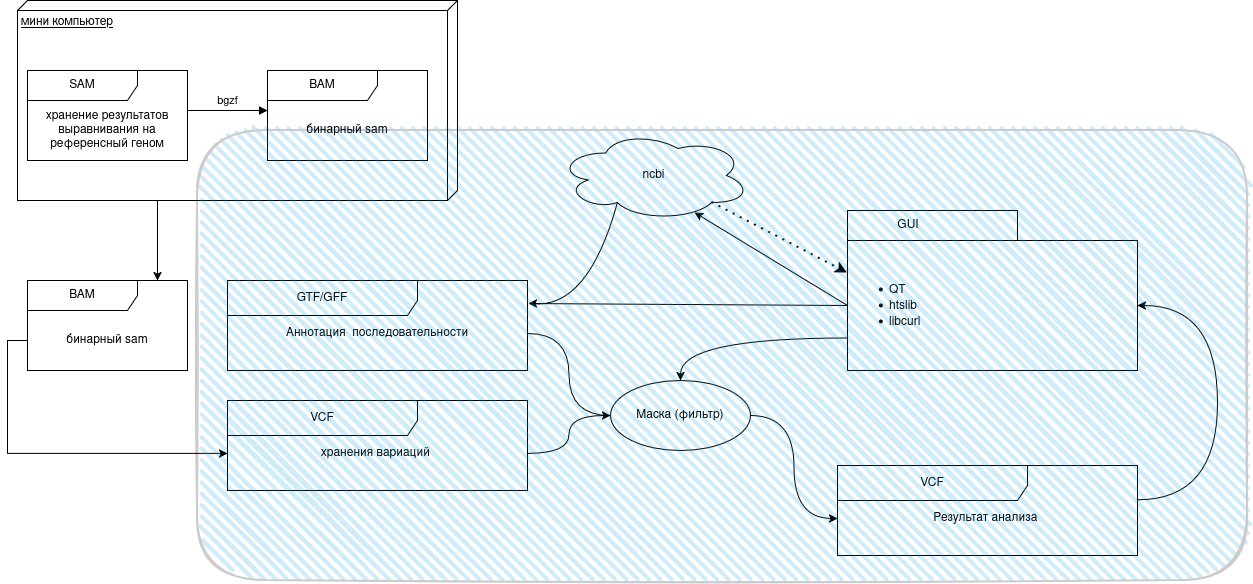

The diagram above was exported from draw.io. Its source (the exported page's mxGraphModel, read from the mxfile embedded in the PNG):
<mxGraphModel dx="1414" dy="800" grid="1" gridSize="10" guides="1" tooltips="1" connect="1" arrows="1" fold="1" page="1" pageScale="1" pageWidth="827" pageHeight="1169" math="0" shadow="0">
  <root>
    <mxCell id="0" />
    <mxCell id="1" parent="0" />
    <mxCell id="AzghxKcmFLt2iLhEn61Q-2" edge="1" parent="1" style="edgeStyle=orthogonalEdgeStyle;rounded=0;orthogonalLoop=1;jettySize=auto;html=1;" target="Ek9ZWB_T9aYnjY5nCQhV-14" value="">
      <mxGeometry relative="1" as="geometry">
        <Array as="points">
          <mxPoint x="160" y="230" />
        </Array>
        <mxPoint x="110" y="230" as="sourcePoint" />
      </mxGeometry>
    </mxCell>
    <mxCell id="Ek9ZWB_T9aYnjY5nCQhV-4" parent="1" style="verticalAlign=top;align=left;spacingTop=8;spacingLeft=2;spacingRight=12;shape=cube;size=10;direction=south;fontStyle=4;html=1;whiteSpace=wrap;" value="мини компьютер" vertex="1">
      <mxGeometry height="200" width="440" x="20" y="30" as="geometry" />
    </mxCell>
    <mxCell id="Ek9ZWB_T9aYnjY5nCQhV-5" connectable="0" parent="1" style="group" value="" vertex="1">
      <mxGeometry height="90" width="320" x="30" y="100" as="geometry" />
    </mxCell>
    <mxCell id="Ek9ZWB_T9aYnjY5nCQhV-1" parent="Ek9ZWB_T9aYnjY5nCQhV-5" style="shape=umlFrame;whiteSpace=wrap;html=1;pointerEvents=0;width=110;height=30;" value="SAM" vertex="1">
      <mxGeometry height="90" width="160" as="geometry" />
    </mxCell>
    <mxCell id="Ek9ZWB_T9aYnjY5nCQhV-2" parent="Ek9ZWB_T9aYnjY5nCQhV-5" style="text;html=1;whiteSpace=wrap;strokeColor=none;fillColor=none;align=center;verticalAlign=middle;rounded=0;" value="хранение результатов выравнивания на референсный геном" vertex="1">
      <mxGeometry height="40" width="160" y="40" as="geometry" />
    </mxCell>
    <mxCell id="Ek9ZWB_T9aYnjY5nCQhV-11" edge="1" parent="Ek9ZWB_T9aYnjY5nCQhV-5" style="html=1;verticalAlign=bottom;endArrow=block;edgeStyle=sequenceEdgeStyle;libavoidRouting=0;curved=0;rounded=0;" value="bgzf">
      <mxGeometry relative="1" width="80" as="geometry">
        <mxPoint x="160" y="40" as="sourcePoint" />
        <mxPoint x="240" y="40" as="targetPoint" />
      </mxGeometry>
    </mxCell>
    <mxCell id="Ek9ZWB_T9aYnjY5nCQhV-6" connectable="0" parent="1" style="group" value="" vertex="1">
      <mxGeometry height="90" width="160" x="270" y="100" as="geometry" />
    </mxCell>
    <mxCell id="Ek9ZWB_T9aYnjY5nCQhV-7" parent="Ek9ZWB_T9aYnjY5nCQhV-6" style="shape=umlFrame;whiteSpace=wrap;html=1;pointerEvents=0;width=110;height=30;" value="BAM" vertex="1">
      <mxGeometry height="90" width="160" as="geometry" />
    </mxCell>
    <mxCell id="Ek9ZWB_T9aYnjY5nCQhV-8" parent="Ek9ZWB_T9aYnjY5nCQhV-6" style="text;html=1;whiteSpace=wrap;strokeColor=none;fillColor=none;align=center;verticalAlign=middle;rounded=0;" value="бинарный sam" vertex="1">
      <mxGeometry height="40" width="160" y="40" as="geometry" />
    </mxCell>
    <mxCell id="Ek9ZWB_T9aYnjY5nCQhV-13" connectable="0" parent="1" style="group" value="" vertex="1">
      <mxGeometry height="90" width="160" x="30" y="310" as="geometry" />
    </mxCell>
    <mxCell id="Ek9ZWB_T9aYnjY5nCQhV-14" parent="Ek9ZWB_T9aYnjY5nCQhV-13" style="shape=umlFrame;whiteSpace=wrap;html=1;pointerEvents=0;width=110;height=30;" value="BAM" vertex="1">
      <mxGeometry height="90" width="160" as="geometry" />
    </mxCell>
    <mxCell id="Ek9ZWB_T9aYnjY5nCQhV-15" parent="Ek9ZWB_T9aYnjY5nCQhV-13" style="text;html=1;whiteSpace=wrap;strokeColor=none;fillColor=none;align=center;verticalAlign=middle;rounded=0;" value="бинарный sam" vertex="1">
      <mxGeometry height="40" width="160" y="40" as="geometry" />
    </mxCell>
    <mxCell id="AKi-Jij1K3zIiqha0tBa-20" connectable="0" parent="1" style="group" value="" vertex="1">
      <mxGeometry height="90" width="300" x="230" y="430" as="geometry" />
    </mxCell>
    <mxCell id="AKi-Jij1K3zIiqha0tBa-17" parent="AKi-Jij1K3zIiqha0tBa-20" style="shape=umlFrame;whiteSpace=wrap;html=1;pointerEvents=0;width=190;height=35;" value="VCF" vertex="1">
      <mxGeometry height="90" width="300" as="geometry" />
    </mxCell>
    <mxCell id="AKi-Jij1K3zIiqha0tBa-19" parent="AKi-Jij1K3zIiqha0tBa-20" style="text;html=1;whiteSpace=wrap;strokeColor=none;fillColor=none;align=center;verticalAlign=middle;rounded=0;" value="хранения вариаций&amp;nbsp;" vertex="1">
      <mxGeometry height="74.25" width="300" y="15.75" as="geometry" />
    </mxCell>
    <mxCell id="AKi-Jij1K3zIiqha0tBa-29" connectable="0" parent="1" style="group" value="" vertex="1">
      <mxGeometry height="90" width="300" x="230" y="310" as="geometry" />
    </mxCell>
    <mxCell id="AKi-Jij1K3zIiqha0tBa-30" parent="AKi-Jij1K3zIiqha0tBa-29" style="shape=umlFrame;whiteSpace=wrap;html=1;pointerEvents=0;width=190;height=35;" value="GTF/GFF" vertex="1">
      <mxGeometry height="90" width="300" as="geometry" />
    </mxCell>
    <mxCell id="AKi-Jij1K3zIiqha0tBa-31" parent="AKi-Jij1K3zIiqha0tBa-29" style="text;html=1;whiteSpace=wrap;strokeColor=none;fillColor=none;align=center;verticalAlign=middle;rounded=0;" value="&lt;div&gt;Аннотация&amp;nbsp; последовательности&lt;/div&gt;" vertex="1">
      <mxGeometry height="74.25" width="300" y="15.75" as="geometry" />
    </mxCell>
    <mxCell id="AzghxKcmFLt2iLhEn61Q-9" edge="1" parent="1" source="AKi-Jij1K3zIiqha0tBa-19" style="edgeStyle=orthogonalEdgeStyle;rounded=0;orthogonalLoop=1;jettySize=auto;html=1;exitX=1;exitY=0.5;exitDx=0;exitDy=0;entryX=0;entryY=0.5;entryDx=0;entryDy=0;curved=1;curveGeometry=1;endArrow=classic;endFill=1;" target="AzghxKcmFLt2iLhEn61Q-10">
      <mxGeometry relative="1" as="geometry">
        <mxPoint x="650" y="480" as="targetPoint" />
      </mxGeometry>
    </mxCell>
    <mxCell id="Kg8GsWEtkpTxQ9sPnVYl-27" edge="1" parent="1" source="AzghxKcmFLt2iLhEn61Q-10" style="edgeStyle=orthogonalEdgeStyle;rounded=0;orthogonalLoop=1;jettySize=auto;html=1;exitX=1;exitY=0.5;exitDx=0;exitDy=0;entryX=0;entryY=0.5;entryDx=0;entryDy=0;curved=1;curveGeometry=1;" target="AzghxKcmFLt2iLhEn61Q-18">
      <mxGeometry relative="1" as="geometry" />
    </mxCell>
    <mxCell id="AzghxKcmFLt2iLhEn61Q-10" parent="1" style="ellipse;whiteSpace=wrap;html=1;" value="Маска (фильтр)" vertex="1">
      <mxGeometry height="70" width="140" x="613" y="410" as="geometry" />
    </mxCell>
    <mxCell id="AzghxKcmFLt2iLhEn61Q-16" connectable="0" parent="1" style="group" value="" vertex="1">
      <mxGeometry height="90" width="300" x="840" y="495" as="geometry" />
    </mxCell>
    <mxCell id="AzghxKcmFLt2iLhEn61Q-17" parent="AzghxKcmFLt2iLhEn61Q-16" style="shape=umlFrame;whiteSpace=wrap;html=1;pointerEvents=0;width=190;height=35;" value="VCF" vertex="1">
      <mxGeometry height="90" width="300" as="geometry" />
    </mxCell>
    <mxCell id="AzghxKcmFLt2iLhEn61Q-18" parent="AzghxKcmFLt2iLhEn61Q-16" style="text;html=1;whiteSpace=wrap;strokeColor=none;fillColor=none;align=center;verticalAlign=middle;rounded=0;" value="Результат анализа&amp;nbsp;" vertex="1">
      <mxGeometry height="74.25" width="300" y="15.75" as="geometry" />
    </mxCell>
    <mxCell id="Kg8GsWEtkpTxQ9sPnVYl-6" edge="1" parent="1" source="Ek9ZWB_T9aYnjY5nCQhV-15" style="edgeStyle=orthogonalEdgeStyle;rounded=0;orthogonalLoop=1;jettySize=auto;html=1;exitX=0;exitY=0.5;exitDx=0;exitDy=0;entryX=0;entryY=0.5;entryDx=0;entryDy=0;" target="AKi-Jij1K3zIiqha0tBa-19">
      <mxGeometry relative="1" as="geometry" />
    </mxCell>
    <mxCell id="Kg8GsWEtkpTxQ9sPnVYl-7" parent="1" style="ellipse;shape=cloud;whiteSpace=wrap;html=1;" value="ncbi" vertex="1">
      <mxGeometry height="90" width="193" x="560" y="160" as="geometry" />
    </mxCell>
    <mxCell id="Kg8GsWEtkpTxQ9sPnVYl-11" connectable="0" parent="1" style="group" value="" vertex="1">
      <mxGeometry height="160" width="290" x="850" y="240" as="geometry" />
    </mxCell>
    <mxCell id="Kg8GsWEtkpTxQ9sPnVYl-8" parent="Kg8GsWEtkpTxQ9sPnVYl-11" style="shape=folder;fontStyle=1;spacingTop=10;tabWidth=170;tabHeight=30;tabPosition=left;html=1;whiteSpace=wrap;" value="" vertex="1">
      <mxGeometry height="160" width="290" as="geometry" />
    </mxCell>
    <mxCell id="Kg8GsWEtkpTxQ9sPnVYl-10" parent="Kg8GsWEtkpTxQ9sPnVYl-11" style="text;html=1;whiteSpace=wrap;strokeColor=none;fillColor=none;align=center;verticalAlign=middle;rounded=0;" value="GUI" vertex="1">
      <mxGeometry height="30" width="45.78947368421052" x="38.1578947368421" as="geometry" />
    </mxCell>
    <mxCell id="Kg8GsWEtkpTxQ9sPnVYl-25" parent="Kg8GsWEtkpTxQ9sPnVYl-11" style="text;strokeColor=none;fillColor=none;html=1;whiteSpace=wrap;verticalAlign=middle;overflow=hidden;" value="&lt;ul&gt;&lt;li&gt;QT&lt;/li&gt;&lt;li&gt;htslib&lt;/li&gt;&lt;li&gt;libcurl&lt;/li&gt;&lt;/ul&gt;" vertex="1">
      <mxGeometry height="130" width="290" y="30" as="geometry" />
    </mxCell>
    <mxCell id="Kg8GsWEtkpTxQ9sPnVYl-20" edge="1" parent="1" source="Kg8GsWEtkpTxQ9sPnVYl-7" style="endArrow=classic;dashed=1;html=1;dashPattern=1 3;strokeWidth=2;rounded=0;entryX=0;entryY=0;entryDx=0;entryDy=62.5;entryPerimeter=0;exitX=0.8;exitY=0.8;exitDx=0;exitDy=0;exitPerimeter=0;startArrow=none;startFill=0;endFill=1;" target="Kg8GsWEtkpTxQ9sPnVYl-8" value="">
      <mxGeometry height="50" relative="1" width="50" as="geometry">
        <mxPoint x="770" y="270" as="sourcePoint" />
        <mxPoint x="820" y="220" as="targetPoint" />
      </mxGeometry>
    </mxCell>
    <mxCell id="Kg8GsWEtkpTxQ9sPnVYl-21" edge="1" parent="1" source="Kg8GsWEtkpTxQ9sPnVYl-8" style="endArrow=classic;html=1;rounded=0;exitX=0;exitY=0;exitDx=0;exitDy=95;exitPerimeter=0;entryX=0.71;entryY=0.911;entryDx=0;entryDy=0;entryPerimeter=0;" target="Kg8GsWEtkpTxQ9sPnVYl-7" value="">
      <mxGeometry height="50" relative="1" width="50" as="geometry">
        <mxPoint x="670" y="350" as="sourcePoint" />
        <mxPoint x="720" y="300" as="targetPoint" />
      </mxGeometry>
    </mxCell>
    <mxCell id="Kg8GsWEtkpTxQ9sPnVYl-22" edge="1" parent="1" source="Kg8GsWEtkpTxQ9sPnVYl-8" style="endArrow=classic;html=1;rounded=0;exitX=0;exitY=0;exitDx=0;exitDy=95;exitPerimeter=0;entryX=1.003;entryY=0.256;entryDx=0;entryDy=0;entryPerimeter=0;" target="AKi-Jij1K3zIiqha0tBa-30" value="">
      <mxGeometry height="50" relative="1" width="50" as="geometry">
        <Array as="points" />
        <mxPoint x="640" y="380" as="sourcePoint" />
        <mxPoint x="690" y="330" as="targetPoint" />
      </mxGeometry>
    </mxCell>
    <mxCell id="Kg8GsWEtkpTxQ9sPnVYl-23" edge="1" parent="1" source="Kg8GsWEtkpTxQ9sPnVYl-7" style="endArrow=none;html=1;rounded=0;exitX=0.31;exitY=0.8;exitDx=0;exitDy=0;exitPerimeter=0;entryX=1.013;entryY=0.098;entryDx=0;entryDy=0;entryPerimeter=0;curved=1;curveGeometry=1;endFill=0;" target="AKi-Jij1K3zIiqha0tBa-31" value="">
      <mxGeometry height="50" relative="1" width="50" as="geometry">
        <Array as="points">
          <mxPoint x="590" y="340" />
        </Array>
        <mxPoint x="570" y="310" as="sourcePoint" />
        <mxPoint x="620" y="260" as="targetPoint" />
      </mxGeometry>
    </mxCell>
    <mxCell id="Kg8GsWEtkpTxQ9sPnVYl-24" edge="1" parent="1" source="AKi-Jij1K3zIiqha0tBa-31" style="edgeStyle=orthogonalEdgeStyle;rounded=0;orthogonalLoop=1;jettySize=auto;html=1;exitX=1;exitY=0.5;exitDx=0;exitDy=0;entryX=0;entryY=0.5;entryDx=0;entryDy=0;curved=1;curveGeometry=1;startArrow=none;startFill=0;endArrow=none;endFill=0;" target="AzghxKcmFLt2iLhEn61Q-10">
      <mxGeometry relative="1" as="geometry" />
    </mxCell>
    <mxCell id="Kg8GsWEtkpTxQ9sPnVYl-29" edge="1" parent="1" source="AzghxKcmFLt2iLhEn61Q-18" style="edgeStyle=orthogonalEdgeStyle;rounded=0;orthogonalLoop=1;jettySize=auto;html=1;exitX=1;exitY=0.25;exitDx=0;exitDy=0;entryX=1;entryY=0.5;entryDx=0;entryDy=0;curved=1;curveGeometry=1;" target="Kg8GsWEtkpTxQ9sPnVYl-25">
      <mxGeometry relative="1" as="geometry">
        <Array as="points">
          <mxPoint x="1220" y="529.3" />
          <mxPoint x="1220" y="335" />
        </Array>
      </mxGeometry>
    </mxCell>
    <mxCell id="Kg8GsWEtkpTxQ9sPnVYl-30" edge="1" parent="1" source="Kg8GsWEtkpTxQ9sPnVYl-25" style="edgeStyle=orthogonalEdgeStyle;rounded=0;orthogonalLoop=1;jettySize=auto;html=1;exitX=0;exitY=0.75;exitDx=0;exitDy=0;entryX=0.5;entryY=0;entryDx=0;entryDy=0;curved=1;curveGeometry=1;" target="AzghxKcmFLt2iLhEn61Q-10">
      <mxGeometry relative="1" as="geometry" />
    </mxCell>
    <mxCell id="wynvKTcHCgtPZa1_NrO8-1" parent="1" style="rounded=1;whiteSpace=wrap;html=1;strokeWidth=2;fillWeight=4;hachureGap=8;hachureAngle=45;fillColor=#1ba1e2;sketch=1;opacity=20;opacityGroup=1;" value="" vertex="1">
      <mxGeometry height="450" width="1050" x="200" y="160" as="geometry" />
    </mxCell>
  </root>
</mxGraphModel>